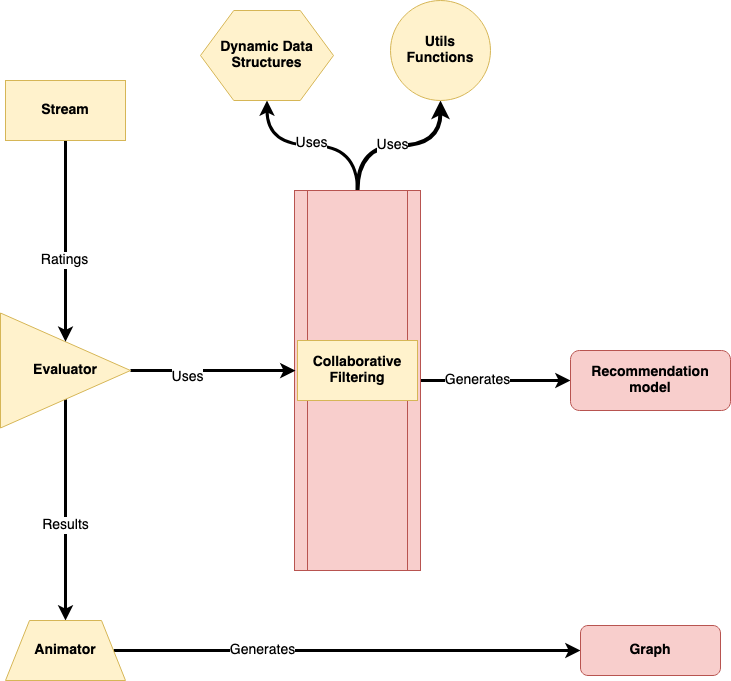

The diagram above was exported from draw.io. Its source (the exported page's mxGraphModel, read from the mxfile embedded in the PNG):
<mxGraphModel dx="460" dy="831" grid="1" gridSize="10" guides="1" tooltips="1" connect="1" arrows="1" fold="1" page="1" pageScale="1" pageWidth="827" pageHeight="1169" math="0" shadow="0">
  <root>
    <mxCell id="WIyWlLk6GJQsqaUBKTNV-0" />
    <mxCell id="WIyWlLk6GJQsqaUBKTNV-1" parent="WIyWlLk6GJQsqaUBKTNV-0" />
    <mxCell id="8bY0iyWXItH80XxCAUs_-26" style="edgeStyle=orthogonalEdgeStyle;curved=1;orthogonalLoop=1;jettySize=auto;html=1;strokeWidth=3;" parent="WIyWlLk6GJQsqaUBKTNV-1" source="8bY0iyWXItH80XxCAUs_-0" target="8bY0iyWXItH80XxCAUs_-25" edge="1">
      <mxGeometry relative="1" as="geometry" />
    </mxCell>
    <mxCell id="8bY0iyWXItH80XxCAUs_-38" value="&lt;font style=&quot;font-size: 14px&quot;&gt;Generates&lt;/font&gt;" style="edgeLabel;html=1;align=center;verticalAlign=middle;resizable=0;points=[];" parent="8bY0iyWXItH80XxCAUs_-26" vertex="1" connectable="0">
      <mxGeometry x="-0.2533" y="1" relative="1" as="geometry">
        <mxPoint as="offset" />
      </mxGeometry>
    </mxCell>
    <mxCell id="8bY0iyWXItH80XxCAUs_-39" style="edgeStyle=orthogonalEdgeStyle;curved=1;orthogonalLoop=1;jettySize=auto;html=1;exitX=0.5;exitY=0;exitDx=0;exitDy=0;entryX=0.5;entryY=1;entryDx=0;entryDy=0;strokeWidth=3;" parent="WIyWlLk6GJQsqaUBKTNV-1" source="8bY0iyWXItH80XxCAUs_-0" target="8bY0iyWXItH80XxCAUs_-33" edge="1">
      <mxGeometry relative="1" as="geometry" />
    </mxCell>
    <mxCell id="8bY0iyWXItH80XxCAUs_-40" value="&lt;font style=&quot;font-size: 14px&quot;&gt;Uses&lt;/font&gt;" style="edgeLabel;html=1;align=center;verticalAlign=middle;resizable=0;points=[];" parent="8bY0iyWXItH80XxCAUs_-39" vertex="1" connectable="0">
      <mxGeometry x="-0.2" y="-3" relative="1" as="geometry">
        <mxPoint x="-20" as="offset" />
      </mxGeometry>
    </mxCell>
    <mxCell id="QFtLKDmbVsZT-ZuSbKIm-1" style="edgeStyle=orthogonalEdgeStyle;orthogonalLoop=1;jettySize=auto;html=1;exitX=0.5;exitY=0;exitDx=0;exitDy=0;curved=1;strokeWidth=4;" edge="1" parent="WIyWlLk6GJQsqaUBKTNV-1" source="8bY0iyWXItH80XxCAUs_-0" target="QFtLKDmbVsZT-ZuSbKIm-0">
      <mxGeometry relative="1" as="geometry" />
    </mxCell>
    <mxCell id="QFtLKDmbVsZT-ZuSbKIm-2" value="&lt;font style=&quot;font-size: 14px&quot;&gt;Uses&lt;/font&gt;" style="edgeLabel;html=1;align=center;verticalAlign=middle;resizable=0;points=[];" vertex="1" connectable="0" parent="QFtLKDmbVsZT-ZuSbKIm-1">
      <mxGeometry x="0.1779" y="1" relative="1" as="geometry">
        <mxPoint x="-23" as="offset" />
      </mxGeometry>
    </mxCell>
    <mxCell id="8bY0iyWXItH80XxCAUs_-0" value="" style="shape=process;whiteSpace=wrap;html=1;backgroundOutline=1;fillColor=#f8cecc;strokeColor=#b85450;" parent="WIyWlLk6GJQsqaUBKTNV-1" vertex="1">
      <mxGeometry x="354" y="200" width="126" height="380" as="geometry" />
    </mxCell>
    <mxCell id="8bY0iyWXItH80XxCAUs_-2" value="&lt;font style=&quot;font-size: 14px&quot;&gt;&lt;b&gt;&lt;br&gt;&lt;/b&gt;&lt;/font&gt;&lt;div style=&quot;font-size: 14px&quot;&gt;&lt;font style=&quot;font-size: 14px&quot;&gt;&lt;b&gt;Collaborative Filtering&lt;/b&gt;&lt;/font&gt;&lt;/div&gt;&lt;div style=&quot;font-size: 14px&quot;&gt;&lt;font style=&quot;font-size: 14px&quot;&gt;&lt;b&gt;&lt;br&gt;&lt;/b&gt;&lt;/font&gt;&lt;/div&gt;" style="rounded=0;whiteSpace=wrap;html=1;fillColor=#fff2cc;strokeColor=#d6b656;" parent="WIyWlLk6GJQsqaUBKTNV-1" vertex="1">
      <mxGeometry x="357" y="350" width="120" height="60" as="geometry" />
    </mxCell>
    <mxCell id="8bY0iyWXItH80XxCAUs_-20" style="edgeStyle=orthogonalEdgeStyle;rounded=0;orthogonalLoop=1;jettySize=auto;html=1;entryX=0.008;entryY=0.474;entryDx=0;entryDy=0;entryPerimeter=0;strokeWidth=3;" parent="WIyWlLk6GJQsqaUBKTNV-1" source="8bY0iyWXItH80XxCAUs_-18" target="8bY0iyWXItH80XxCAUs_-0" edge="1">
      <mxGeometry relative="1" as="geometry" />
    </mxCell>
    <mxCell id="8bY0iyWXItH80XxCAUs_-37" value="&lt;font style=&quot;font-size: 14px&quot;&gt;Uses&lt;/font&gt;" style="edgeLabel;html=1;align=center;verticalAlign=middle;resizable=0;points=[];" parent="8bY0iyWXItH80XxCAUs_-20" vertex="1" connectable="0">
      <mxGeometry x="-0.0055" y="-26" relative="1" as="geometry">
        <mxPoint x="-25" y="-20" as="offset" />
      </mxGeometry>
    </mxCell>
    <mxCell id="8bY0iyWXItH80XxCAUs_-30" style="edgeStyle=orthogonalEdgeStyle;curved=1;orthogonalLoop=1;jettySize=auto;html=1;strokeWidth=3;" parent="WIyWlLk6GJQsqaUBKTNV-1" source="8bY0iyWXItH80XxCAUs_-18" target="8bY0iyWXItH80XxCAUs_-28" edge="1">
      <mxGeometry relative="1" as="geometry" />
    </mxCell>
    <mxCell id="8bY0iyWXItH80XxCAUs_-36" value="&lt;font style=&quot;font-size: 14px&quot;&gt;Results&lt;/font&gt;" style="edgeLabel;html=1;align=center;verticalAlign=middle;resizable=0;points=[];" parent="8bY0iyWXItH80XxCAUs_-30" vertex="1" connectable="0">
      <mxGeometry x="0.1412" y="-1" relative="1" as="geometry">
        <mxPoint as="offset" />
      </mxGeometry>
    </mxCell>
    <mxCell id="8bY0iyWXItH80XxCAUs_-18" value="&lt;font size=&quot;1&quot;&gt;&lt;b style=&quot;font-size: 14px&quot;&gt;Evaluator&lt;/b&gt;&lt;/font&gt;" style="triangle;whiteSpace=wrap;html=1;rotation=0;fillColor=#fff2cc;strokeColor=#d6b656;" parent="WIyWlLk6GJQsqaUBKTNV-1" vertex="1">
      <mxGeometry x="60" y="322.5" width="130" height="115" as="geometry" />
    </mxCell>
    <mxCell id="8bY0iyWXItH80XxCAUs_-23" style="edgeStyle=orthogonalEdgeStyle;orthogonalLoop=1;jettySize=auto;html=1;curved=1;strokeWidth=3;" parent="WIyWlLk6GJQsqaUBKTNV-1" source="8bY0iyWXItH80XxCAUs_-21" target="8bY0iyWXItH80XxCAUs_-18" edge="1">
      <mxGeometry relative="1" as="geometry" />
    </mxCell>
    <mxCell id="8bY0iyWXItH80XxCAUs_-35" value="&lt;font style=&quot;font-size: 14px&quot;&gt;Ratings&lt;/font&gt;" style="edgeLabel;html=1;align=center;verticalAlign=middle;resizable=0;points=[];" parent="8bY0iyWXItH80XxCAUs_-23" vertex="1" connectable="0">
      <mxGeometry x="0.1826" y="-2" relative="1" as="geometry">
        <mxPoint as="offset" />
      </mxGeometry>
    </mxCell>
    <mxCell id="8bY0iyWXItH80XxCAUs_-21" value="&lt;font style=&quot;font-size: 14px&quot;&gt;&lt;b&gt;Stream&lt;/b&gt;&lt;/font&gt;" style="rounded=0;whiteSpace=wrap;html=1;fillColor=#fff2cc;strokeColor=#d6b656;" parent="WIyWlLk6GJQsqaUBKTNV-1" vertex="1">
      <mxGeometry x="65" y="90" width="120" height="60" as="geometry" />
    </mxCell>
    <mxCell id="8bY0iyWXItH80XxCAUs_-25" value="&lt;div style=&quot;font-size: 14px&quot;&gt;&lt;font style=&quot;font-size: 14px&quot;&gt;&lt;b&gt;Recommendation&lt;/b&gt;&lt;/font&gt;&lt;/div&gt;&lt;div style=&quot;font-size: 14px&quot;&gt;&lt;font style=&quot;font-size: 14px&quot;&gt;&lt;b&gt;model&lt;br&gt;&lt;/b&gt;&lt;/font&gt;&lt;/div&gt;" style="rounded=1;whiteSpace=wrap;html=1;fillColor=#f8cecc;strokeColor=#b85450;" parent="WIyWlLk6GJQsqaUBKTNV-1" vertex="1">
      <mxGeometry x="630" y="360" width="160" height="60" as="geometry" />
    </mxCell>
    <mxCell id="8bY0iyWXItH80XxCAUs_-32" style="edgeStyle=orthogonalEdgeStyle;curved=1;orthogonalLoop=1;jettySize=auto;html=1;strokeWidth=3;" parent="WIyWlLk6GJQsqaUBKTNV-1" source="8bY0iyWXItH80XxCAUs_-28" target="8bY0iyWXItH80XxCAUs_-31" edge="1">
      <mxGeometry relative="1" as="geometry" />
    </mxCell>
    <mxCell id="8bY0iyWXItH80XxCAUs_-41" value="&lt;font style=&quot;font-size: 14px&quot;&gt;Generates&lt;/font&gt;" style="edgeLabel;html=1;align=center;verticalAlign=middle;resizable=0;points=[];" parent="8bY0iyWXItH80XxCAUs_-32" vertex="1" connectable="0">
      <mxGeometry x="-0.3662" y="1" relative="1" as="geometry">
        <mxPoint as="offset" />
      </mxGeometry>
    </mxCell>
    <mxCell id="8bY0iyWXItH80XxCAUs_-28" value="&lt;font style=&quot;font-size: 14px&quot;&gt;&lt;b&gt;Animator&lt;/b&gt;&lt;/font&gt;" style="shape=trapezoid;perimeter=trapezoidPerimeter;whiteSpace=wrap;html=1;fillColor=#fff2cc;strokeColor=#d6b656;" parent="WIyWlLk6GJQsqaUBKTNV-1" vertex="1">
      <mxGeometry x="65" y="630" width="120" height="60" as="geometry" />
    </mxCell>
    <mxCell id="8bY0iyWXItH80XxCAUs_-31" value="&lt;font style=&quot;font-size: 14px&quot;&gt;&lt;b&gt;Graph&lt;/b&gt;&lt;/font&gt;" style="rounded=1;whiteSpace=wrap;html=1;fillColor=#f8cecc;strokeColor=#b85450;" parent="WIyWlLk6GJQsqaUBKTNV-1" vertex="1">
      <mxGeometry x="640" y="635" width="140" height="50" as="geometry" />
    </mxCell>
    <mxCell id="8bY0iyWXItH80XxCAUs_-33" value="&lt;font style=&quot;font-size: 14px&quot;&gt;&lt;b&gt;Dynamic Data Structures&lt;/b&gt;&lt;/font&gt;" style="shape=hexagon;perimeter=hexagonPerimeter2;whiteSpace=wrap;html=1;fillColor=#fff2cc;strokeColor=#d6b656;" parent="WIyWlLk6GJQsqaUBKTNV-1" vertex="1">
      <mxGeometry x="260" y="20" width="133" height="90" as="geometry" />
    </mxCell>
    <mxCell id="QFtLKDmbVsZT-ZuSbKIm-0" value="&lt;div style=&quot;font-size: 14px&quot;&gt;&lt;b&gt;&lt;font style=&quot;font-size: 14px&quot;&gt;Utils&lt;/font&gt;&lt;/b&gt;&lt;/div&gt;&lt;div style=&quot;font-size: 14px&quot;&gt;&lt;b&gt;&lt;font style=&quot;font-size: 14px&quot;&gt;Functions&lt;br&gt;&lt;/font&gt;&lt;/b&gt;&lt;/div&gt;" style="ellipse;whiteSpace=wrap;html=1;aspect=fixed;fillColor=#fff2cc;strokeColor=#d6b656;" vertex="1" parent="WIyWlLk6GJQsqaUBKTNV-1">
      <mxGeometry x="450" y="10" width="100" height="100" as="geometry" />
    </mxCell>
  </root>
</mxGraphModel>